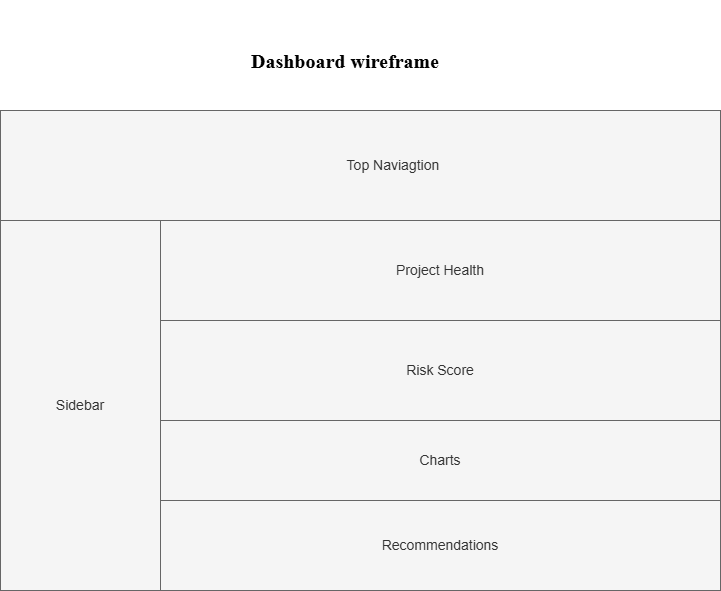

The diagram above was exported from draw.io. Its source (the exported page's mxGraphModel, read from the mxfile embedded in the PNG):
<mxGraphModel dx="1414" dy="791" grid="1" gridSize="10" guides="1" tooltips="1" connect="1" arrows="1" fold="1" page="1" pageScale="1" pageWidth="850" pageHeight="1100" math="0" shadow="0">
  <root>
    <mxCell id="0" />
    <mxCell id="1" parent="0" />
    <mxCell id="klaGqlUD1ROYsxU8aX_l-3" parent="1" style="rounded=0;whiteSpace=wrap;html=1;fillColor=#f5f5f5;fontColor=#333333;strokeColor=#666666;fontSize=14;" value="Project Health" vertex="1">
      <mxGeometry height="100" width="560" x="200" y="230" as="geometry" />
    </mxCell>
    <mxCell id="klaGqlUD1ROYsxU8aX_l-7" parent="1" style="rounded=0;whiteSpace=wrap;html=1;fillColor=#f5f5f5;fontColor=#333333;strokeColor=#666666;fontSize=14;" value="Risk Score" vertex="1">
      <mxGeometry height="100" width="560" x="200" y="330" as="geometry" />
    </mxCell>
    <mxCell id="klaGqlUD1ROYsxU8aX_l-8" parent="1" style="rounded=0;whiteSpace=wrap;html=1;fillColor=#f5f5f5;fontColor=#333333;strokeColor=#666666;fontSize=14;" value="Recommendations" vertex="1">
      <mxGeometry height="90" width="560" x="200" y="510" as="geometry" />
    </mxCell>
    <mxCell id="klaGqlUD1ROYsxU8aX_l-13" parent="1" style="rounded=0;whiteSpace=wrap;html=1;fillColor=#f5f5f5;fontColor=#333333;strokeColor=#666666;fontSize=14;" value="Charts" vertex="1">
      <mxGeometry height="80" width="560" x="200" y="430" as="geometry" />
    </mxCell>
    <mxCell id="klaGqlUD1ROYsxU8aX_l-17" parent="1" style="text;html=1;whiteSpace=wrap;strokeColor=none;fillColor=none;align=center;verticalAlign=middle;rounded=0;fontStyle=1;fontFamily=Times New Roman;fontSize=20;" value="Dashboard wireframe" vertex="1">
      <mxGeometry height="120" width="210" x="280" y="10" as="geometry" />
    </mxCell>
    <mxCell id="klaGqlUD1ROYsxU8aX_l-19" parent="1" style="rounded=0;whiteSpace=wrap;html=1;fillColor=#f5f5f5;fontColor=#333333;strokeColor=#666666;fontSize=14;" value="&amp;nbsp; &amp;nbsp; &amp;nbsp; &amp;nbsp; &amp;nbsp; &amp;nbsp; &amp;nbsp; &amp;nbsp; &amp;nbsp;Top Naviagtion" vertex="1">
      <mxGeometry height="110" width="720" x="40" y="120" as="geometry" />
    </mxCell>
    <mxCell id="klaGqlUD1ROYsxU8aX_l-20" parent="1" style="rounded=0;whiteSpace=wrap;html=1;fillColor=#f5f5f5;fontColor=#333333;strokeColor=#666666;fontSize=14;" value="Sidebar" vertex="1">
      <mxGeometry height="370" width="160" x="40" y="230" as="geometry" />
    </mxCell>
  </root>
</mxGraphModel>